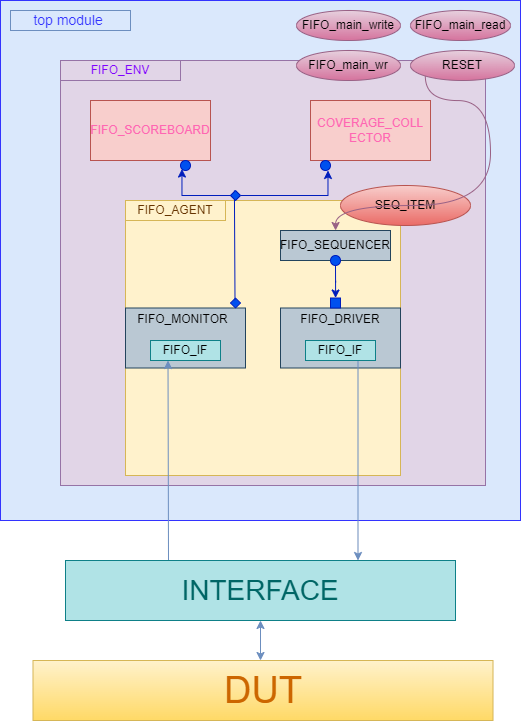

The diagram above was exported from draw.io. Its source (the exported page's mxGraphModel, read from the mxfile embedded in the PNG):
<mxGraphModel dx="1400" dy="753" grid="1" gridSize="10" guides="1" tooltips="1" connect="1" arrows="1" fold="1" page="1" pageScale="1" pageWidth="827" pageHeight="1169" background="none" math="0" shadow="0">
  <root>
    <mxCell id="0" />
    <mxCell id="1" parent="0" />
    <mxCell id="ymYg8gylpGIp9YWWZznp-1" value="" style="whiteSpace=wrap;html=1;aspect=fixed;fillColor=#dae8fc;strokeColor=#3333FF;" vertex="1" parent="1">
      <mxGeometry x="160" y="100" width="520" height="520" as="geometry" />
    </mxCell>
    <mxCell id="ymYg8gylpGIp9YWWZznp-2" value="&lt;font color=&quot;#3333ff&quot; style=&quot;font-size: 14px;&quot;&gt;top module&amp;nbsp;&lt;/font&gt;" style="rounded=0;whiteSpace=wrap;html=1;fillColor=#dae8fc;strokeColor=#6c8ebf;" vertex="1" parent="1">
      <mxGeometry x="170" y="110" width="120" height="20" as="geometry" />
    </mxCell>
    <mxCell id="ymYg8gylpGIp9YWWZznp-3" value="" style="whiteSpace=wrap;html=1;aspect=fixed;fillColor=#e1d5e7;strokeColor=#9673a6;" vertex="1" parent="1">
      <mxGeometry x="220" y="160" width="425" height="425" as="geometry" />
    </mxCell>
    <mxCell id="ymYg8gylpGIp9YWWZznp-4" value="&lt;font color=&quot;#7f00ff&quot;&gt;FIFO_ENV&lt;/font&gt;" style="rounded=0;whiteSpace=wrap;html=1;fillColor=#e1d5e7;strokeColor=#9673a6;" vertex="1" parent="1">
      <mxGeometry x="220" y="160" width="120" height="20" as="geometry" />
    </mxCell>
    <mxCell id="ymYg8gylpGIp9YWWZznp-5" value="&lt;font color=&quot;#ff66b3&quot;&gt;FIFO_SCOREBOARD&lt;/font&gt;" style="rounded=0;whiteSpace=wrap;html=1;fillColor=#f8cecc;strokeColor=#b85450;" vertex="1" parent="1">
      <mxGeometry x="250" y="200" width="120" height="60" as="geometry" />
    </mxCell>
    <mxCell id="ymYg8gylpGIp9YWWZznp-6" value="COVERAGE_COLL&lt;br&gt;ECTOR" style="rounded=0;whiteSpace=wrap;html=1;fillColor=#f8cecc;strokeColor=#b85450;fontColor=#FF66B3;" vertex="1" parent="1">
      <mxGeometry x="470" y="200" width="120" height="60" as="geometry" />
    </mxCell>
    <mxCell id="ymYg8gylpGIp9YWWZznp-7" value="" style="whiteSpace=wrap;html=1;aspect=fixed;fillColor=#fff2cc;strokeColor=#d6b656;" vertex="1" parent="1">
      <mxGeometry x="285" y="300" width="275" height="275" as="geometry" />
    </mxCell>
    <mxCell id="ymYg8gylpGIp9YWWZznp-8" value="&lt;font style=&quot;font-size: 12px;&quot; color=&quot;#663300&quot;&gt;FIFO_AGENT&lt;/font&gt;" style="rounded=0;whiteSpace=wrap;html=1;fillColor=#fff2cc;strokeColor=#d6b656;" vertex="1" parent="1">
      <mxGeometry x="285" y="300" width="100" height="20" as="geometry" />
    </mxCell>
    <mxCell id="ymYg8gylpGIp9YWWZznp-10" value="" style="rounded=0;whiteSpace=wrap;html=1;fillColor=#bac8d3;strokeColor=#23445d;" vertex="1" parent="1">
      <mxGeometry x="285" y="407.5" width="120" height="60" as="geometry" />
    </mxCell>
    <mxCell id="ymYg8gylpGIp9YWWZznp-12" value="" style="rounded=0;whiteSpace=wrap;html=1;fillColor=#bac8d3;strokeColor=#23445d;" vertex="1" parent="1">
      <mxGeometry x="440" y="407.5" width="120" height="60" as="geometry" />
    </mxCell>
    <mxCell id="ymYg8gylpGIp9YWWZznp-13" value="FIFO_MONITOR" style="text;html=1;strokeColor=none;fillColor=none;align=center;verticalAlign=middle;whiteSpace=wrap;rounded=0;" vertex="1" parent="1">
      <mxGeometry x="285" y="407.5" width="115" height="22.5" as="geometry" />
    </mxCell>
    <mxCell id="ymYg8gylpGIp9YWWZznp-14" value="FIFO_IF" style="rounded=0;whiteSpace=wrap;html=1;fillColor=#b0e3e6;strokeColor=#0e8088;" vertex="1" parent="1">
      <mxGeometry x="310" y="440" width="70" height="20" as="geometry" />
    </mxCell>
    <mxCell id="ymYg8gylpGIp9YWWZznp-55" style="edgeStyle=orthogonalEdgeStyle;curved=1;rounded=0;orthogonalLoop=1;jettySize=auto;html=1;exitX=0.75;exitY=1;exitDx=0;exitDy=0;entryX=0.75;entryY=0;entryDx=0;entryDy=0;fillColor=#dae8fc;gradientColor=#7ea6e0;strokeColor=#6c8ebf;" edge="1" parent="1" source="ymYg8gylpGIp9YWWZznp-16" target="ymYg8gylpGIp9YWWZznp-48">
      <mxGeometry relative="1" as="geometry" />
    </mxCell>
    <mxCell id="ymYg8gylpGIp9YWWZznp-16" value="FIFO_IF" style="rounded=0;whiteSpace=wrap;html=1;fillColor=#b0e3e6;strokeColor=#0e8088;" vertex="1" parent="1">
      <mxGeometry x="465" y="440" width="70" height="20" as="geometry" />
    </mxCell>
    <mxCell id="ymYg8gylpGIp9YWWZznp-17" value="FIFO_DRIVER" style="text;html=1;strokeColor=none;fillColor=none;align=center;verticalAlign=middle;whiteSpace=wrap;rounded=0;" vertex="1" parent="1">
      <mxGeometry x="450" y="407.5" width="100" height="22.5" as="geometry" />
    </mxCell>
    <mxCell id="ymYg8gylpGIp9YWWZznp-18" value="FIFO_SEQUENCER" style="rounded=0;whiteSpace=wrap;html=1;fillColor=#bac8d3;strokeColor=#23445d;" vertex="1" parent="1">
      <mxGeometry x="440" y="330" width="110" height="30" as="geometry" />
    </mxCell>
    <mxCell id="ymYg8gylpGIp9YWWZznp-19" value="" style="rhombus;whiteSpace=wrap;html=1;fillColor=#0050ef;fontColor=#ffffff;strokeColor=#001DBC;" vertex="1" parent="1">
      <mxGeometry x="390" y="397.5" width="10" height="10" as="geometry" />
    </mxCell>
    <mxCell id="ymYg8gylpGIp9YWWZznp-27" value="" style="endArrow=none;html=1;rounded=0;entryX=0.391;entryY=0.001;entryDx=0;entryDy=0;entryPerimeter=0;exitX=0;exitY=0;exitDx=0;exitDy=0;fillColor=#0050ef;strokeColor=#001DBC;" edge="1" parent="1" source="ymYg8gylpGIp9YWWZznp-28">
      <mxGeometry width="50" height="50" relative="1" as="geometry">
        <mxPoint x="394.5" y="399.73" as="sourcePoint" />
        <mxPoint x="394.5250000000001" y="300.005" as="targetPoint" />
      </mxGeometry>
    </mxCell>
    <mxCell id="ymYg8gylpGIp9YWWZznp-29" value="" style="endArrow=none;html=1;rounded=0;entryX=0.391;entryY=0.001;entryDx=0;entryDy=0;entryPerimeter=0;exitX=0;exitY=0;exitDx=0;exitDy=0;fillColor=#0050ef;strokeColor=#001DBC;" edge="1" parent="1" target="ymYg8gylpGIp9YWWZznp-28">
      <mxGeometry width="50" height="50" relative="1" as="geometry">
        <mxPoint x="394.5" y="399.73" as="sourcePoint" />
        <mxPoint x="394.5250000000001" y="300.005" as="targetPoint" />
      </mxGeometry>
    </mxCell>
    <mxCell id="ymYg8gylpGIp9YWWZznp-36" style="edgeStyle=orthogonalEdgeStyle;rounded=0;orthogonalLoop=1;jettySize=auto;html=1;exitX=1;exitY=0.5;exitDx=0;exitDy=0;entryX=0.5;entryY=1;entryDx=0;entryDy=0;fillColor=#0050ef;strokeColor=#001DBC;" edge="1" parent="1" source="ymYg8gylpGIp9YWWZznp-28">
      <mxGeometry relative="1" as="geometry">
        <mxPoint x="400" y="292.5" as="sourcePoint" />
        <mxPoint x="487.5" y="270" as="targetPoint" />
        <Array as="points">
          <mxPoint x="488" y="295" />
        </Array>
      </mxGeometry>
    </mxCell>
    <mxCell id="ymYg8gylpGIp9YWWZznp-38" style="edgeStyle=orthogonalEdgeStyle;rounded=0;orthogonalLoop=1;jettySize=auto;html=1;exitX=0;exitY=1;exitDx=0;exitDy=0;entryX=0;entryY=1;entryDx=0;entryDy=0;fillColor=#0050ef;strokeColor=#001DBC;" edge="1" parent="1" source="ymYg8gylpGIp9YWWZznp-28" target="ymYg8gylpGIp9YWWZznp-33">
      <mxGeometry relative="1" as="geometry">
        <Array as="points">
          <mxPoint x="393" y="295" />
          <mxPoint x="342" y="295" />
        </Array>
      </mxGeometry>
    </mxCell>
    <mxCell id="ymYg8gylpGIp9YWWZznp-28" value="" style="rhombus;whiteSpace=wrap;html=1;fillColor=#0050ef;fontColor=#ffffff;strokeColor=#001DBC;" vertex="1" parent="1">
      <mxGeometry x="390" y="290" width="10" height="10" as="geometry" />
    </mxCell>
    <mxCell id="ymYg8gylpGIp9YWWZznp-33" value="" style="ellipse;whiteSpace=wrap;html=1;aspect=fixed;fillColor=#0050ef;fontColor=#ffffff;strokeColor=#001DBC;" vertex="1" parent="1">
      <mxGeometry x="340" y="260" width="10" height="10" as="geometry" />
    </mxCell>
    <mxCell id="ymYg8gylpGIp9YWWZznp-34" value="" style="ellipse;whiteSpace=wrap;html=1;aspect=fixed;fillColor=#0050ef;fontColor=#ffffff;strokeColor=#001DBC;" vertex="1" parent="1">
      <mxGeometry x="480" y="260" width="10" height="10" as="geometry" />
    </mxCell>
    <mxCell id="ymYg8gylpGIp9YWWZznp-39" value="SEQ_ITEM" style="ellipse;whiteSpace=wrap;html=1;fillColor=#f8cecc;gradientColor=#ea6b66;strokeColor=#b85450;" vertex="1" parent="1">
      <mxGeometry x="500" y="285" width="130" height="40" as="geometry" />
    </mxCell>
    <mxCell id="ymYg8gylpGIp9YWWZznp-40" value="FIFO_main_read" style="ellipse;whiteSpace=wrap;html=1;fillColor=#e6d0de;gradientColor=#d5739d;strokeColor=#996185;" vertex="1" parent="1">
      <mxGeometry x="570" y="110" width="100" height="30" as="geometry" />
    </mxCell>
    <mxCell id="ymYg8gylpGIp9YWWZznp-41" value="FIFO_main_write" style="ellipse;whiteSpace=wrap;html=1;fillColor=#e6d0de;gradientColor=#d5739d;strokeColor=#996185;" vertex="1" parent="1">
      <mxGeometry x="456" y="110" width="104" height="30" as="geometry" />
    </mxCell>
    <mxCell id="ymYg8gylpGIp9YWWZznp-42" value="FIFO_main_wr" style="ellipse;whiteSpace=wrap;html=1;fillColor=#e6d0de;gradientColor=#d5739d;strokeColor=#996185;" vertex="1" parent="1">
      <mxGeometry x="456" y="150" width="104" height="30" as="geometry" />
    </mxCell>
    <mxCell id="ymYg8gylpGIp9YWWZznp-44" style="edgeStyle=orthogonalEdgeStyle;curved=1;rounded=0;orthogonalLoop=1;jettySize=auto;html=1;exitX=0;exitY=1;exitDx=0;exitDy=0;fillColor=#e6d0de;gradientColor=#d5739d;strokeColor=#996185;" edge="1" parent="1" source="ymYg8gylpGIp9YWWZznp-43" target="ymYg8gylpGIp9YWWZznp-18">
      <mxGeometry relative="1" as="geometry">
        <Array as="points">
          <mxPoint x="585" y="200" />
          <mxPoint x="650" y="200" />
          <mxPoint x="650" y="305" />
          <mxPoint x="495" y="305" />
        </Array>
      </mxGeometry>
    </mxCell>
    <mxCell id="ymYg8gylpGIp9YWWZznp-43" value="RESET" style="ellipse;whiteSpace=wrap;html=1;fillColor=#e6d0de;gradientColor=#d5739d;strokeColor=#996185;" vertex="1" parent="1">
      <mxGeometry x="570" y="150" width="104" height="30" as="geometry" />
    </mxCell>
    <mxCell id="ymYg8gylpGIp9YWWZznp-47" value="" style="edgeStyle=orthogonalEdgeStyle;curved=1;rounded=0;orthogonalLoop=1;jettySize=auto;html=1;fillColor=#0050ef;strokeColor=#001DBC;" edge="1" parent="1" source="ymYg8gylpGIp9YWWZznp-45" target="ymYg8gylpGIp9YWWZznp-46">
      <mxGeometry relative="1" as="geometry" />
    </mxCell>
    <mxCell id="ymYg8gylpGIp9YWWZznp-45" value="" style="ellipse;whiteSpace=wrap;html=1;aspect=fixed;fillColor=#0050ef;fontColor=#ffffff;strokeColor=#001DBC;" vertex="1" parent="1">
      <mxGeometry x="490" y="355" width="10" height="10" as="geometry" />
    </mxCell>
    <mxCell id="ymYg8gylpGIp9YWWZznp-46" value="" style="whiteSpace=wrap;html=1;aspect=fixed;fillColor=#0050ef;fontColor=#ffffff;strokeColor=#001DBC;" vertex="1" parent="1">
      <mxGeometry x="490" y="397.5" width="10" height="10" as="geometry" />
    </mxCell>
    <mxCell id="ymYg8gylpGIp9YWWZznp-57" style="edgeStyle=none;rounded=0;orthogonalLoop=1;jettySize=auto;html=1;entryX=0.25;entryY=1;entryDx=0;entryDy=0;fillColor=#dae8fc;gradientColor=#7ea6e0;strokeColor=#6c8ebf;" edge="1" parent="1" target="ymYg8gylpGIp9YWWZznp-14">
      <mxGeometry relative="1" as="geometry">
        <mxPoint x="328" y="660" as="sourcePoint" />
      </mxGeometry>
    </mxCell>
    <mxCell id="ymYg8gylpGIp9YWWZznp-48" value="&lt;font color=&quot;#006666&quot; style=&quot;font-size: 28px;&quot;&gt;INTERFACE&lt;/font&gt;" style="rounded=0;whiteSpace=wrap;html=1;fillColor=#b0e3e6;strokeColor=#0e8088;" vertex="1" parent="1">
      <mxGeometry x="225" y="660" width="390" height="60" as="geometry" />
    </mxCell>
    <mxCell id="ymYg8gylpGIp9YWWZznp-49" value="&lt;font style=&quot;font-size: 38px;&quot; color=&quot;#cc6600&quot;&gt;DUT&lt;/font&gt;" style="rounded=0;whiteSpace=wrap;html=1;fillColor=#fff2cc;gradientColor=#ffd966;strokeColor=#d6b656;" vertex="1" parent="1">
      <mxGeometry x="192.5" y="760" width="460" height="60" as="geometry" />
    </mxCell>
    <mxCell id="ymYg8gylpGIp9YWWZznp-53" value="" style="endArrow=classic;startArrow=classic;html=1;rounded=0;curved=1;entryX=0.5;entryY=1;entryDx=0;entryDy=0;fillColor=#dae8fc;gradientColor=#7ea6e0;strokeColor=#6c8ebf;" edge="1" parent="1" target="ymYg8gylpGIp9YWWZznp-48">
      <mxGeometry width="50" height="50" relative="1" as="geometry">
        <mxPoint x="420" y="760" as="sourcePoint" />
        <mxPoint x="440" y="700" as="targetPoint" />
      </mxGeometry>
    </mxCell>
  </root>
</mxGraphModel>